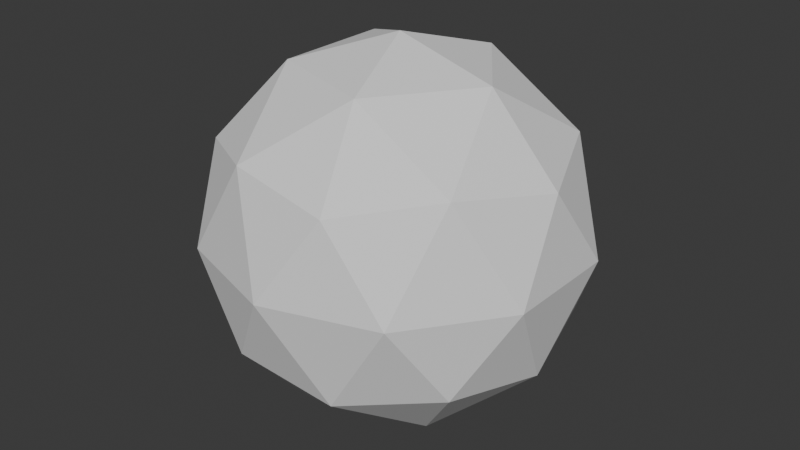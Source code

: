 # Source: Isosphere.blend  (saved by Blender 5.2.44; exported with 4.5.12 LTS)
import bpy
from mathutils import Matrix  # noqa: F401  (used for matrix-valued properties, if any)

bpy.ops.wm.read_factory_settings(use_empty=True)
scene = bpy.context.scene
scene.name = 'Scene'

# ---- world
world_world = bpy.data.worlds.new('World'); scene.world = world_world
world_world.use_nodes = True; world_world.node_tree.nodes.clear()
_N = world_world.node_tree.nodes; _L = world_world.node_tree.links
n0 = _N.new('ShaderNodeOutputWorld'); n0.name = 'World Output'; n0.location = (200, 100)
n1 = _N.new('ShaderNodeBackground'); n1.name = 'Background'; n1.location = (-200, 100)
n1.inputs[0].default_value = (0.05088, 0.05088, 0.05088, 1.0)
_L.new(n1.outputs[0], n0.inputs[0])
n0.is_active_output = True
world_world.color = (0.05088, 0.05088, 0.05088)
world_world.sun_shadow_jitter_overblur = 0.0

# ---- meshes
me_icosphere = bpy.data.meshes.new('Icosphere')
me_icosphere.from_pydata([(0.0, 0.0, -1.0), (0.7236, -0.5257, -0.4472), (-0.2764, -0.8506, -0.4472), (-0.8944, 0.0, -0.4472), (-0.2764, 0.8506, -0.4472), (0.7236, 0.5257, -0.4472), (0.2764, -0.8506, 0.4472), (-0.7236, -0.5257, 0.4472), (-0.7236, 0.5257, 0.4472), (0.2764, 0.8506, 0.4472), (0.8944, 0.0, 0.4472), (0.0, 0.0, 1.0), (-0.1625, -0.5, -0.8507), (0.4253, -0.309, -0.8507), (0.2629, -0.809, -0.5257), (0.8506, 0.0, -0.5257), (0.4253, 0.309, -0.8507), (-0.5257, 0.0, -0.8507), (-0.6882, -0.5, -0.5257), (-0.1625, 0.5, -0.8507), (-0.6882, 0.5, -0.5257), (0.2629, 0.809, -0.5257), (0.9511, -0.309, 0.0), (0.9511, 0.309, 0.0), (0.0, -1.0, 0.0), (0.5878, -0.809, 0.0), (-0.9511, -0.309, 0.0), (-0.5878, -0.809, 0.0), (-0.5878, 0.809, 0.0), (-0.9511, 0.309, 0.0), (0.5878, 0.809, 0.0), (0.0, 1.0, 0.0), (0.6882, -0.5, 0.5257), (-0.2629, -0.809, 0.5257), (-0.8506, 0.0, 0.5257), (-0.2629, 0.809, 0.5257), (0.6882, 0.5, 0.5257), (0.1625, -0.5, 0.8507), (0.5257, 0.0, 0.8507), (-0.4253, -0.309, 0.8507), (-0.4253, 0.309, 0.8507), (0.1625, 0.5, 0.8507)], [], [(0, 13, 12), (1, 13, 15), (0, 12, 17), (0, 17, 19), (0, 19, 16), (1, 15, 22), (2, 14, 24), (3, 18, 26), (4, 20, 28), (5, 21, 30), (1, 22, 25), (2, 24, 27), (3, 26, 29), (4, 28, 31), (5, 30, 23), (6, 32, 37), (7, 33, 39), (8, 34, 40), (9, 35, 41), (10, 36, 38), (38, 41, 11), (38, 36, 41), (36, 9, 41), (41, 40, 11), (41, 35, 40), (35, 8, 40), (40, 39, 11), (40, 34, 39), (34, 7, 39), (39, 37, 11), (39, 33, 37), (33, 6, 37), (37, 38, 11), (37, 32, 38), (32, 10, 38), (23, 36, 10), (23, 30, 36), (30, 9, 36), (31, 35, 9), (31, 28, 35), (28, 8, 35), (29, 34, 8), (29, 26, 34), (26, 7, 34), (27, 33, 7), (27, 24, 33), (24, 6, 33), (25, 32, 6), (25, 22, 32), (22, 10, 32), (30, 31, 9), (30, 21, 31), (21, 4, 31), (28, 29, 8), (28, 20, 29), (20, 3, 29), (26, 27, 7), (26, 18, 27), (18, 2, 27), (24, 25, 6), (24, 14, 25), (14, 1, 25), (22, 23, 10), (22, 15, 23), (15, 5, 23), (16, 21, 5), (16, 19, 21), (19, 4, 21), (19, 20, 4), (19, 17, 20), (17, 3, 20), (17, 18, 3), (17, 12, 18), (12, 2, 18), (15, 16, 5), (15, 13, 16), (13, 0, 16), (12, 14, 2), (12, 13, 14), (13, 1, 14)])
_uv = me_icosphere.uv_layers.new(name='UVMap')
_uv.uv.foreach_set('vector', [0.1818, 0.0, 0.2273, 0.07873, 0.1364, 0.07873, 0.2727, 0.1575, 0.3182, 0.07873, 0.3636, 0.1575, 0.9091, 0.0, 0.9545, 0.07873, 0.8636, 0.07873, 0.7273, 0.0, 0.7727, 0.07873, 0.6818, 0.07873, 0.5455, 0.0, 0.5909, 0.07873, 0.5, 0.07873, 0.2727, 0.1575, 0.3636, 0.1575, 0.3182, 0.2362, 0.09091, 0.1575, 0.1818, 0.1575, 0.1364, 0.2362, 0.8182, 0.1575, 0.9091, 0.1575, 0.8636, 0.2362, 0.6364, 0.1575, 0.7273, 0.1575, 0.6818, 0.2362, 0.4545, 0.1575, 0.5455, 0.1575, 0.5, 0.2362, 0.2727, 0.1575, 0.3182, 0.2362, 0.2273, 0.2362, 0.09091, 0.1575, 0.1364, 0.2362, 0.04546, 0.2362, 0.8182, 0.1575, 0.8636, 0.2362, 0.7727, 0.2362, 0.6364, 0.1575, 0.6818, 0.2362, 0.5909, 0.2362, 0.4545, 0.1575, 0.5, 0.2362, 0.4091, 0.2362, 0.1818, 0.3149, 0.2727, 0.3149, 0.2273, 0.3937, 0.0, 0.3149, 0.09091, 0.3149, 0.04546, 0.3937, 0.7273, 0.3149, 0.8182, 0.3149, 0.7727, 0.3937, 0.5455, 0.3149, 0.6364, 0.3149, 0.5909, 0.3937, 0.3636, 0.3149, 0.4545, 0.3149, 0.4091, 0.3937, 0.4091, 0.3937, 0.5, 0.3937, 0.4545, 0.4724, 0.4091, 0.3937, 0.4545, 0.3149, 0.5, 0.3937, 0.4545, 0.3149, 0.5455, 0.3149, 0.5, 0.3937, 0.5909, 0.3937, 0.6818, 0.3937, 0.6364, 0.4724, 0.5909, 0.3937, 0.6364, 0.3149, 0.6818, 0.3937, 0.6364, 0.3149, 0.7273, 0.3149, 0.6818, 0.3937, 0.7727, 0.3937, 0.8636, 0.3937, 0.8182, 0.4724, 0.7727, 0.3937, 0.8182, 0.3149, 0.8636, 0.3937, 0.8182, 0.3149, 0.9091, 0.3149, 0.8636, 0.3937, 0.04546, 0.3937, 0.1364, 0.3937, 0.09091, 0.4724, 0.04546, 0.3937, 0.09091, 0.3149, 0.1364, 0.3937, 0.09091, 0.3149, 0.1818, 0.3149, 0.1364, 0.3937, 0.2273, 0.3937, 0.3182, 0.3937, 0.2727, 0.4724, 0.2273, 0.3937, 0.2727, 0.3149, 0.3182, 0.3937, 0.2727, 0.3149, 0.3636, 0.3149, 0.3182, 0.3937, 0.4091, 0.2362, 0.4545, 0.3149, 0.3636, 0.3149, 0.4091, 0.2362, 0.5, 0.2362, 0.4545, 0.3149, 0.5, 0.2362, 0.5455, 0.3149, 0.4545, 0.3149, 0.5909, 0.2362, 0.6364, 0.3149, 0.5455, 0.3149, 0.5909, 0.2362, 0.6818, 0.2362, 0.6364, 0.3149, 0.6818, 0.2362, 0.7273, 0.3149, 0.6364, 0.3149, 0.7727, 0.2362, 0.8182, 0.3149, 0.7273, 0.3149, 0.7727, 0.2362, 0.8636, 0.2362, 0.8182, 0.3149, 0.8636, 0.2362, 0.9091, 0.3149, 0.8182, 0.3149, 0.04546, 0.2362, 0.09091, 0.3149, 0.0, 0.3149, 0.04546, 0.2362, 0.1364, 0.2362, 0.09091, 0.3149, 0.1364, 0.2362, 0.1818, 0.3149, 0.09091, 0.3149, 0.2273, 0.2362, 0.2727, 0.3149, 0.1818, 0.3149, 0.2273, 0.2362, 0.3182, 0.2362, 0.2727, 0.3149, 0.3182, 0.2362, 0.3636, 0.3149, 0.2727, 0.3149, 0.5, 0.2362, 0.5909, 0.2362, 0.5455, 0.3149, 0.5, 0.2362, 0.5455, 0.1575, 0.5909, 0.2362, 0.5455, 0.1575, 0.6364, 0.1575, 0.5909, 0.2362, 0.6818, 0.2362, 0.7727, 0.2362, 0.7273, 0.3149, 0.6818, 0.2362, 0.7273, 0.1575, 0.7727, 0.2362, 0.7273, 0.1575, 0.8182, 0.1575, 0.7727, 0.2362, 0.8636, 0.2362, 0.9545, 0.2362, 0.9091, 0.3149, 0.8636, 0.2362, 0.9091, 0.1575, 0.9545, 0.2362, 0.9091, 0.1575, 1.0, 0.1575, 0.9545, 0.2362, 0.1364, 0.2362, 0.2273, 0.2362, 0.1818, 0.3149, 0.1364, 0.2362, 0.1818, 0.1575, 0.2273, 0.2362, 0.1818, 0.1575, 0.2727, 0.1575, 0.2273, 0.2362, 0.3182, 0.2362, 0.4091, 0.2362, 0.3636, 0.3149, 0.3182, 0.2362, 0.3636, 0.1575, 0.4091, 0.2362, 0.3636, 0.1575, 0.4545, 0.1575, 0.4091, 0.2362, 0.5, 0.07873, 0.5455, 0.1575, 0.4545, 0.1575, 0.5, 0.07873, 0.5909, 0.07873, 0.5455, 0.1575, 0.5909, 0.07873, 0.6364, 0.1575, 0.5455, 0.1575, 0.6818, 0.07873, 0.7273, 0.1575, 0.6364, 0.1575, 0.6818, 0.07873, 0.7727, 0.07873, 0.7273, 0.1575, 0.7727, 0.07873, 0.8182, 0.1575, 0.7273, 0.1575, 0.8636, 0.07873, 0.9091, 0.1575, 0.8182, 0.1575, 0.8636, 0.07873, 0.9545, 0.07873, 0.9091, 0.1575, 0.9545, 0.07873, 1.0, 0.1575, 0.9091, 0.1575, 0.3636, 0.1575, 0.4091, 0.07873, 0.4545, 0.1575, 0.3636, 0.1575, 0.3182, 0.07873, 0.4091, 0.07873, 0.3182, 0.07873, 0.3636, 0.0, 0.4091, 0.07873, 0.1364, 0.07873, 0.1818, 0.1575, 0.09091, 0.1575, 0.1364, 0.07873, 0.2273, 0.07873, 0.1818, 0.1575, 0.2273, 0.07873, 0.2727, 0.1575, 0.1818, 0.1575])
me_icosphere.update()

# ---- objects
ob_icosphere = bpy.data.objects.new('Icosphere', me_icosphere)

# ---- transforms, parenting, visibility, modifiers, constraints
ob_icosphere.location = (0.0, 0.0, 0.0)

# ---- collection membership
scene.collection.objects.link(ob_icosphere)

# ---- scene / render settings (as saved in the file)
scene.frame_start = 1; scene.frame_end = 250; scene.frame_set(1)
scene.render.engine = 'BLENDER_EEVEE_NEXT'
scene.render.bake_bias = 0.0
scene.render.bake_samples = 0
scene.render.compositor_device = 'GPU'
scene.eevee.use_volume_custom_range = False
scene.eevee.fast_gi_thickness_near = 0.1
scene.eevee.fast_gi_thickness_far = 0.0
scene.eevee.ray_tracing_options.screen_trace_thickness = 0.1
bpy.context.view_layer.update()

# ---- added for rendering (the .blend has no active camera and no usable light): camera, sun
cam_auto = bpy.data.cameras.new('AutoCamera')
cam_auto.lens = 50.0
cam_auto.sensor_width = 36.0
cam_auto.clip_end = 1000.0
ob_auto_camera = bpy.data.objects.new('AutoCamera', cam_auto)
scene.collection.objects.link(ob_auto_camera)
ob_auto_camera.location = (3.15365, -3.78438, 2.52292)
ob_auto_camera.rotation_euler = (1.09748, -7.21219e-08, 0.694738)
scene.camera = ob_auto_camera
light_auto_sun = bpy.data.lights.new('AutoSun', 'SUN')
light_auto_sun.energy = 3.0
light_auto_sun.angle = 0.0523599
ob_auto_sun = bpy.data.objects.new('AutoSun', light_auto_sun)
scene.collection.objects.link(ob_auto_sun)
ob_auto_sun.rotation_euler = (0.872665, 0.174533, 0.523599)
bpy.context.view_layer.update()
